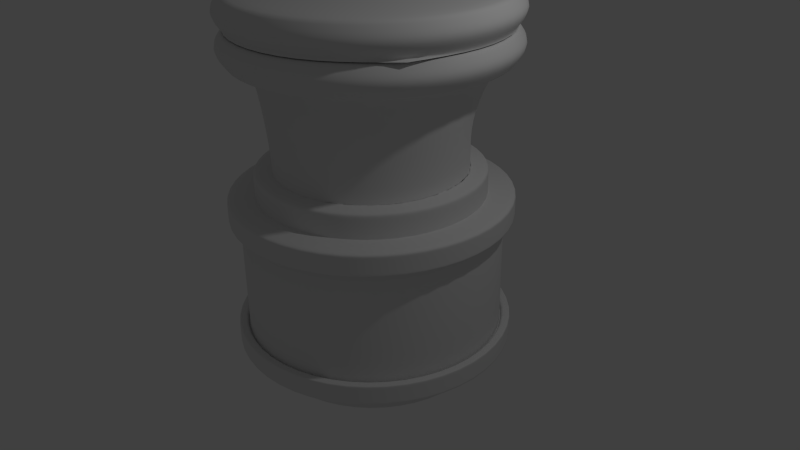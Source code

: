 # Source: chandelier.blend  (saved by Blender 2.73.0; exported with 4.5.12 LTS)
import bpy
from mathutils import Matrix  # noqa: F401  (used for matrix-valued properties, if any)

bpy.ops.wm.read_factory_settings(use_empty=True)
scene = bpy.context.scene
scene.name = 'Scene'

# ---- collections
col_collection_1 = bpy.data.collections.new('Collection 1'); scene.collection.children.link(col_collection_1)

# ---- world
world_world = bpy.data.worlds.new('World'); scene.world = world_world
world_world.color = (0.05088, 0.05088, 0.05088)
world_world.use_sun_shadow = False
world_world.sun_shadow_jitter_overblur = 0.0
world_world.cycles.sampling_method = 'MANUAL'
world_world.cycles.sample_map_resolution = 256

# ---- cameras
cam_camera = bpy.data.cameras.new('Camera')
cam_camera.clip_end = 100.0
cam_camera.lens = 35.0
cam_camera.sensor_width = 32.0
cam_camera.sensor_height = 18.0
cam_camera.ortho_scale = 7.314
cam_camera.dof.focus_distance = 0.0
cam_camera.dof.aperture_fstop = 128.0

# ---- lights
light_lamp = bpy.data.lights.new('Lamp', 'POINT')
light_lamp.transmission_factor = 0.0
light_lamp.cutoff_distance = 30.0
light_lamp.energy = 100.0
light_lamp.shadow_buffer_clip_start = 1.001
light_lamp.shadow_soft_size = 0.1
light_lamp.shadow_maximum_resolution = 0.006
light_lamp.use_absolute_resolution = True
light_lamp.cycles.use_multiple_importance_sampling = False

# ---- meshes
me_cylinder_001 = bpy.data.meshes.new('Cylinder.001')
me_cylinder_001.from_pydata([(-0.6128, 1.097, -5.136), (-1.075, 0.6344, -5.136), (-1.244, 0.003011, -5.136), (-1.075, -0.6283, -5.136), (-0.6128, -1.091, -5.136), (0.01854, -1.26, -5.136), (0.6499, -1.091, -5.136), (1.112, -0.6283, -5.136), (1.281, 0.003011, -5.136), (1.112, 0.6344, -5.136), (0.01854, 1.266, -5.136), (0.6499, 1.097, -5.136)], [], [(11, 10, 0, 1, 2, 3, 4, 5, 6, 7, 8, 9)])
me_cylinder_001.polygons.foreach_set('use_smooth', [True] * 1)
me_cylinder_001.use_remesh_preserve_volume = False
me_cylinder_001.use_remesh_preserve_attributes = False
me_cylinder_001.use_mirror_vertex_groups = False
me_cylinder_001.update()
me_cylinder = bpy.data.meshes.new('Cylinder')
me_cylinder.from_pydata([(2.542e-08, 1.853, -7.448), (2.542e-08, 1.853, -5.448), (0.9265, 1.605, -7.448), (0.9265, 1.605, -5.448), (1.605, 0.9265, -7.448), (1.605, 0.9265, -5.448), (1.853, 3.764e-08, -7.448), (1.853, 3.764e-08, -5.448), (1.605, -0.9265, -7.448), (1.605, -0.9265, -5.448), (0.9265, -1.605, -7.448), (0.9265, -1.605, -5.448), (3.052e-07, -1.853, -7.448), (3.052e-07, -1.853, -5.448), (-0.9265, -1.605, -7.448), (-0.9265, -1.605, -5.448), (-1.605, -0.9265, -7.448), (-1.605, -0.9265, -5.448), (-1.853, -7.429e-07, -7.448), (-1.853, -7.429e-07, -5.448), (-1.605, 0.9265, -7.448), (-1.605, 0.9265, -5.448), (-0.9265, 1.605, -7.448), (-0.9265, 1.605, -5.448), (0.8568, -1.484, -7.319), (0.8568, -1.484, -5.578), (1.484, -0.8568, -7.319), (1.484, -0.8568, -5.578), (1.714, 2.21e-08, -7.319), (1.714, 2.21e-08, -5.578), (1.484, 0.8568, -7.319), (1.484, 0.8568, -5.578), (0.8568, 1.484, -7.319), (0.8568, 1.484, -5.578), (1.977e-08, 1.714, -5.578), (1.977e-08, 1.714, -7.319), (2.542e-08, 1.853, -7.169), (2.542e-08, 1.853, -5.727), (0.9265, 1.605, -5.727), (0.9265, 1.605, -7.169), (1.605, 0.9265, -5.727), (1.605, 0.9265, -7.169), (1.853, 3.764e-08, -5.727), (1.853, 3.764e-08, -7.169), (1.605, -0.9265, -5.727), (1.605, -0.9265, -7.169), (0.9265, -1.605, -5.727), (0.9265, -1.605, -7.169), (3.052e-07, -1.853, -5.727), (3.052e-07, -1.853, -7.169), (-0.9265, -1.605, -5.727), (-0.9265, -1.605, -7.169), (-1.605, -0.9265, -5.727), (-1.605, -0.9265, -7.169), (-1.853, -7.429e-07, -5.727), (-1.853, -7.429e-07, -7.169), (-1.605, 0.9265, -5.727), (-1.605, 0.9265, -7.169), (-0.9265, 1.605, -7.169), (-0.9265, 1.605, -5.727), (2.785e-07, -1.714, -5.578), (2.785e-07, -1.714, -7.319), (-0.8568, -1.484, -5.578), (-0.8568, -1.484, -7.319), (-1.484, -0.8568, -5.578), (-1.484, -0.8568, -7.319), (-1.714, -6.997e-07, -5.578), (-1.714, -6.997e-07, -7.319), (-1.484, 0.8568, -5.578), (-1.484, 0.8568, -7.319), (-0.8568, 1.484, -7.319), (-0.8568, 1.484, -5.578), (1.605, 0.9265, -7.309), (1.853, 3.764e-08, -7.309), (1.605, -0.9265, -7.309), (0.9265, -1.605, -7.309), (3.052e-07, -1.853, -7.309), (-0.9265, -1.605, -7.309), (-1.605, -0.9265, -7.309), (-1.853, -7.429e-07, -7.309), (0.9265, 1.605, -7.309), (2.542e-08, 1.853, -7.309), (-0.9265, 1.605, -7.309), (-1.605, 0.9265, -7.309), (-0.9265, 1.605, -5.588), (-1.605, 0.9265, -5.588), (-1.853, -7.429e-07, -5.588), (-1.605, -0.9265, -5.588), (-0.9265, -1.605, -5.588), (3.052e-07, -1.853, -5.588), (0.9265, -1.605, -5.588), (1.605, -0.9265, -5.588), (1.853, 3.764e-08, -5.588), (1.605, 0.9265, -5.588), (0.9265, 1.605, -5.588), (2.542e-08, 1.853, -5.588), (-0.9265, 1.605, -7.41), (-0.9265, 1.605, -7.207), (2.542e-08, 1.853, -7.207), (2.542e-08, 1.853, -7.41), (0.9265, 1.605, -7.41), (0.9265, 1.605, -7.207), (1.605, 0.9265, -7.207), (1.605, 0.9265, -7.41), (1.853, 3.764e-08, -7.207), (1.853, 3.764e-08, -7.41), (1.605, -0.9265, -7.207), (1.605, -0.9265, -7.41), (0.9265, -1.605, -7.207), (0.9265, -1.605, -7.41), (3.052e-07, -1.853, -7.207), (3.052e-07, -1.853, -7.41), (-0.9265, -1.605, -7.207), (-0.9265, -1.605, -7.41), (-1.605, -0.9265, -7.207), (-1.605, -0.9265, -7.41), (-1.853, -7.429e-07, -7.207), (-1.853, -7.429e-07, -7.41), (-1.605, 0.9265, -7.207), (-1.605, 0.9265, -7.41), (2.542e-08, 1.853, -5.486), (2.542e-08, 1.853, -5.689), (0.9265, 1.605, -5.689), (0.9265, 1.605, -5.486), (-0.9265, 1.605, -5.689), (-0.9265, 1.605, -5.486), (1.605, 0.9265, -5.689), (1.605, 0.9265, -5.486), (1.853, 3.764e-08, -5.689), (1.853, 3.764e-08, -5.486), (1.605, -0.9265, -5.689), (1.605, -0.9265, -5.486), (0.9265, -1.605, -5.689), (0.9265, -1.605, -5.486), (3.052e-07, -1.853, -5.689), (3.052e-07, -1.853, -5.486), (-0.9265, -1.605, -5.689), (-0.9265, -1.605, -5.486), (-1.605, -0.9265, -5.689), (-1.605, -0.9265, -5.486), (-1.853, -7.429e-07, -5.689), (-1.853, -7.429e-07, -5.486), (-1.605, 0.9265, -5.689), (-1.605, 0.9265, -5.486), (0.8568, 1.484, -6.809), (0.8568, 1.484, -6.448), (0.8568, 1.484, -6.088), (1.484, 0.8568, -6.809), (1.484, 0.8568, -6.448), (1.484, 0.8568, -6.088), (1.714, 2.21e-08, -6.809), (1.714, 2.21e-08, -6.448), (1.714, 2.21e-08, -6.088), (1.484, -0.8568, -6.809), (1.484, -0.8568, -6.448), (1.484, -0.8568, -6.088), (0.8568, -1.484, -6.809), (0.8568, -1.484, -6.448), (0.8568, -1.484, -6.088), (2.785e-07, -1.714, -6.809), (2.785e-07, -1.714, -6.448), (2.785e-07, -1.714, -6.088), (-0.8568, -1.484, -6.809), (-0.8568, -1.484, -6.448), (-0.8568, -1.484, -6.088), (-1.484, -0.8568, -6.809), (-1.484, -0.8568, -6.448), (-1.484, -0.8568, -6.088), (-1.714, -6.997e-07, -6.809), (-1.714, -6.997e-07, -6.448), (-1.714, -6.997e-07, -6.088), (-1.484, 0.8568, -6.809), (-1.484, 0.8568, -6.448), (-1.484, 0.8568, -6.088), (-0.8568, 1.484, -6.088), (-0.8568, 1.484, -6.448), (-0.8568, 1.484, -6.809), (1.977e-08, 1.714, -6.088), (1.977e-08, 1.714, -6.448), (1.977e-08, 1.714, -6.809), (0.8917, 1.544, -7.169), (2.26e-08, 1.783, -7.169), (1.544, 0.8917, -7.169), (0.8917, -1.544, -7.169), (-0.8917, -1.544, -7.169), (2.919e-07, -1.783, -7.169), (1.544, -0.8917, -7.169), (1.783, 2.987e-08, -7.169), (-0.8917, 1.544, -7.169), (-1.544, 0.8917, -7.169), (-1.783, -7.213e-07, -7.169), (-1.544, -0.8917, -7.169), (-1.783, -7.213e-07, -5.727), (2.919e-07, -1.783, -5.727), (1.544, 0.8917, -5.727), (1.783, 2.987e-08, -5.727), (-0.8917, -1.544, -5.727), (-1.544, -0.8917, -5.727), (2.26e-08, 1.783, -5.727), (0.8917, 1.544, -5.727), (-1.544, 0.8917, -5.727), (-0.8917, 1.544, -5.727), (1.544, -0.8917, -5.727), (0.8917, -1.544, -5.727), (-0.9164, 1.587, -7.169), (-0.8669, 1.502, -7.169), (2.461e-08, 1.833, -7.169), (2.059e-08, 1.734, -7.169), (1.502, 0.8669, -7.169), (1.587, 0.9164, -7.169), (1.734, 2.435e-08, -7.169), (1.833, 3.539e-08, -7.169), (0.8669, -1.502, -7.169), (0.9164, -1.587, -7.169), (2.824e-07, -1.734, -7.169), (3.014e-07, -1.833, -7.169), (-1.502, -0.8669, -7.169), (-1.587, -0.9164, -7.169), (-0.9164, -1.587, -7.169), (-0.8669, -1.502, -7.169), (0.9164, 1.587, -7.169), (0.8669, 1.502, -7.169), (1.587, -0.9164, -7.169), (1.502, -0.8669, -7.169), (-1.502, 0.8669, -7.169), (-1.587, 0.9164, -7.169), (-1.833, -7.366e-07, -7.169), (-1.734, -7.059e-07, -7.169), (-0.9164, -1.587, -5.727), (-0.8669, -1.502, -5.727), (2.824e-07, -1.734, -5.727), (3.014e-07, -1.833, -5.727), (-1.587, 0.9164, -5.727), (-1.502, 0.8669, -5.727), (-1.734, -7.059e-07, -5.727), (-1.833, -7.366e-07, -5.727), (1.587, 0.9164, -5.727), (1.502, 0.8669, -5.727), (0.8669, 1.502, -5.727), (0.9164, 1.587, -5.727), (1.734, 2.435e-08, -5.727), (1.833, 3.539e-08, -5.727), (1.587, -0.9164, -5.727), (1.502, -0.8669, -5.727), (-0.8669, 1.502, -5.727), (-0.9164, 1.587, -5.727), (2.461e-08, 1.833, -5.727), (2.059e-08, 1.734, -5.727), (-1.502, -0.8669, -5.727), (-1.587, -0.9164, -5.727), (0.8669, -1.502, -5.727), (0.9164, -1.587, -5.727), (5.277e-08, 1.499, -7.448), (0.7493, 1.298, -7.448), (0.7493, 1.298, -5.448), (5.277e-08, 1.499, -5.448), (1.298, 0.7493, -7.448), (1.298, 0.7493, -5.448), (1.499, 3.764e-08, -7.448), (1.499, 3.764e-08, -5.448), (1.298, -0.7493, -7.448), (1.298, -0.7493, -5.448), (0.7493, -1.298, -7.448), (0.7493, -1.298, -5.448), (2.834e-07, -1.499, -7.448), (2.834e-07, -1.499, -5.448), (-0.7493, -1.298, -7.448), (-0.7493, -1.298, -5.448), (-1.298, -0.7493, -7.448), (-1.298, -0.7493, -5.448), (-1.499, -5.898e-07, -7.448), (-1.499, -5.898e-07, -5.448), (-1.298, 0.7493, -7.448), (-1.298, 0.7493, -5.448), (-0.7493, 1.298, -7.448), (-0.7493, 1.298, -5.448), (5.277e-08, 1.499, -7.448), (0.7493, 1.298, -7.448), (0.7493, 1.298, -5.448), (5.277e-08, 1.499, -5.448), (1.298, 0.7493, -7.448), (1.298, 0.7493, -5.448), (1.499, 3.764e-08, -7.448), (1.499, 3.764e-08, -5.448), (1.298, -0.7493, -7.448), (1.298, -0.7493, -5.448), (0.7493, -1.298, -7.448), (0.7493, -1.298, -5.448), (2.834e-07, -1.499, -7.448), (2.834e-07, -1.499, -5.448), (-0.7493, -1.298, -7.448), (-0.7493, -1.298, -5.448), (-1.298, -0.7493, -7.448), (-1.298, -0.7493, -5.448), (-1.499, -5.898e-07, -7.448), (-1.499, -5.898e-07, -5.448), (-1.298, 0.7493, -7.448), (-1.298, 0.7493, -5.448), (-0.7493, 1.298, -7.448), (-0.7493, 1.298, -5.448), (5.277e-08, 1.499, -7.448), (0.7493, 1.298, -7.448), (0.7493, 1.298, -5.448), (5.277e-08, 1.499, -5.448), (1.298, 0.7493, -7.448), (1.298, 0.7493, -5.448), (1.499, 3.764e-08, -7.448), (1.499, 3.764e-08, -5.448), (1.298, -0.7493, -7.448), (1.298, -0.7493, -5.448), (0.7493, -1.298, -7.448), (0.7493, -1.298, -5.448), (2.834e-07, -1.499, -7.448), (2.834e-07, -1.499, -5.448), (-0.7493, -1.298, -7.448), (-0.7493, -1.298, -5.448), (-1.298, -0.7493, -7.448), (-1.298, -0.7493, -5.448), (-1.499, -5.898e-07, -7.448), (-1.499, -5.898e-07, -5.448), (-1.298, 0.7493, -7.448), (-1.298, 0.7493, -5.448), (-0.7493, 1.298, -7.448), (-0.7493, 1.298, -5.448), (5.277e-08, 1.499, -7.448), (0.7493, 1.298, -7.448), (0.7493, 1.298, -5.448), (5.277e-08, 1.499, -5.448), (1.298, 0.7493, -7.448), (1.298, 0.7493, -5.448), (1.499, 3.764e-08, -7.448), (1.499, 3.764e-08, -5.448), (1.298, -0.7493, -7.448), (1.298, -0.7493, -5.448), (0.7493, -1.298, -7.448), (0.7493, -1.298, -5.448), (2.834e-07, -1.499, -7.448), (2.834e-07, -1.499, -5.448), (-0.7493, -1.298, -7.448), (-0.7493, -1.298, -5.448), (-1.298, -0.7493, -7.448), (-1.298, -0.7493, -5.448), (-1.499, -5.898e-07, -7.448), (-1.499, -5.898e-07, -5.448), (-1.298, 0.7493, -7.448), (-1.298, 0.7493, -5.448), (-0.7493, 1.298, -7.448), (-0.7493, 1.298, -5.448), (5.277e-08, 1.499, -7.76), (0.7493, 1.298, -7.76), (0.7493, 1.298, -5.136), (5.277e-08, 1.499, -5.136), (1.298, 0.7493, -7.76), (1.298, 0.7493, -5.136), (1.499, 3.764e-08, -7.76), (1.499, 3.764e-08, -5.136), (1.298, -0.7493, -7.76), (1.298, -0.7493, -5.136), (0.7493, -1.298, -7.76), (0.7493, -1.298, -5.136), (2.834e-07, -1.499, -7.76), (2.834e-07, -1.499, -5.136), (-0.7493, -1.298, -7.76), (-0.7493, -1.298, -5.136), (-1.298, -0.7493, -7.76), (-1.298, -0.7493, -5.136), (-1.499, -5.898e-07, -7.76), (-1.499, -5.898e-07, -5.136), (-1.298, 0.7493, -7.76), (-1.298, 0.7493, -5.136), (-0.7493, 1.298, -7.76), (-0.7493, 1.298, -5.136), (8.188e-08, 1.263, -7.76), (0.6314, 1.094, -7.76), (0.6314, 1.094, -5.136), (8.188e-08, 1.263, -5.136), (1.094, 0.6314, -7.76), (1.094, 0.6314, -5.136), (1.263, 3.764e-08, -7.76), (1.263, 3.764e-08, -5.136), (1.094, -0.6314, -7.76), (1.094, -0.6314, -5.136), (0.6314, -1.094, -7.76), (0.6314, -1.094, -5.136), (2.615e-07, -1.263, -7.76), (2.615e-07, -1.263, -5.136), (-0.6314, -1.094, -7.76), (-0.6314, -1.094, -5.136), (-1.094, -0.6314, -7.76), (-1.094, -0.6314, -5.136), (-1.263, -4.733e-07, -7.76), (-1.263, -4.733e-07, -5.136), (-1.094, 0.6314, -7.76), (-1.094, 0.6314, -5.136), (-0.6314, 1.094, -7.76), (-0.6314, 1.094, -5.136), (0.6314, 1.094, -5.136), (8.188e-08, 1.263, -5.136), (1.094, 0.6314, -5.136), (1.263, 3.764e-08, -5.136), (1.094, -0.6314, -5.136), (0.6314, -1.094, -5.136), (2.615e-07, -1.263, -5.136), (-0.6314, -1.094, -5.136), (-1.094, -0.6314, -5.136), (-1.263, -4.733e-07, -5.136), (-1.094, 0.6314, -5.136), (-0.6314, 1.094, -5.136), (-0.6314, 1.094, -5.136), (-1.094, 0.6314, -5.136), (-1.263, -4.733e-07, -5.136), (-1.094, -0.6314, -5.136), (-0.6314, -1.094, -5.136), (2.615e-07, -1.263, -5.136), (0.6314, -1.094, -5.136), (1.094, -0.6314, -5.136), (1.263, 3.764e-08, -5.136), (1.094, 0.6314, -5.136), (8.188e-08, 1.263, -5.136), (0.6314, 1.094, -5.136), (1.298, 0.7493, -7.718), (1.298, 0.7493, -7.49), (1.499, 3.764e-08, -7.49), (1.499, 3.764e-08, -7.718), (0.7493, 1.298, -7.718), (0.7493, 1.298, -7.49), (-0.7493, 1.298, -7.718), (-0.7493, 1.298, -7.49), (5.277e-08, 1.499, -7.49), (5.277e-08, 1.499, -7.718), (-1.298, 0.7493, -7.718), (-1.298, 0.7493, -7.49), (-1.499, -5.898e-07, -7.718), (-1.499, -5.898e-07, -7.49), (-1.298, -0.7493, -7.718), (-1.298, -0.7493, -7.49), (-0.7493, -1.298, -7.718), (-0.7493, -1.298, -7.49), (2.834e-07, -1.499, -7.718), (2.834e-07, -1.499, -7.49), (0.7493, -1.298, -7.718), (0.7493, -1.298, -7.49), (1.298, -0.7493, -7.718), (1.298, -0.7493, -7.49), (-1.298, -0.7493, -5.178), (-1.298, -0.7493, -5.406), (-0.7493, -1.298, -5.406), (-0.7493, -1.298, -5.178), (2.834e-07, -1.499, -5.406), (2.834e-07, -1.499, -5.178), (0.7493, -1.298, -5.406), (0.7493, -1.298, -5.178), (1.298, -0.7493, -5.406), (1.298, -0.7493, -5.178), (1.499, 3.764e-08, -5.406), (1.499, 3.764e-08, -5.178), (1.298, 0.7493, -5.406), (1.298, 0.7493, -5.178), (0.7493, 1.298, -5.406), (0.7493, 1.298, -5.178), (5.277e-08, 1.499, -5.178), (5.277e-08, 1.499, -5.406), (-0.7493, 1.298, -5.406), (-0.7493, 1.298, -5.178), (-1.298, 0.7493, -5.406), (-1.298, 0.7493, -5.178), (-1.499, -5.898e-07, -5.406), (-1.499, -5.898e-07, -5.178), (0.758, 1.363, -3.809), (2.535e-08, 1.566, -3.809), (1.313, 0.8078, -3.809), (1.516, 0.04976, -3.809), (1.313, -0.7083, -3.809), (0.758, -1.263, -3.809), (2.41e-07, -1.466, -3.809), (-0.758, -1.263, -3.809), (-1.313, -0.7083, -3.809), (-1.516, 0.04976, -3.809), (-1.313, 0.8078, -3.809), (-0.758, 1.363, -3.809), (1.656, 1.006, -3.598), (-1.913, 0.04976, -3.598), (-0.9563, 1.706, -3.598), (-1.656, 1.006, -3.598), (0.9563, 1.706, -3.598), (1.782e-08, 1.962, -3.598), (-1.656, -0.9065, -3.598), (0.9563, -1.607, -3.598), (1.656, -0.9065, -3.598), (1.913, 0.04976, -3.598), (-0.9563, -1.607, -3.598), (2.899e-07, -1.863, -3.598), (5.001e-08, 1.263, -4.497), (-1.094, 0.6314, -4.497), (1.235, -0.6269, -4.046), (-0.7304, -1.153, -4.046), (0.6314, 1.094, -4.497), (1.427, 0.09236, -4.03), (0.708, -1.153, -4.046), (1.094, 0.6314, -4.481), (-0.01119, -1.346, -4.046), (-1.45, 0.09235, -4.046), (-1.257, -0.6269, -4.046), (-0.6314, 1.094, -4.497), (6.594e-08, 1.263, -4.817), (-1.094, 0.6314, -4.817), (1.094, -0.6314, -4.817), (-0.6314, -1.094, -4.817), (0.6314, 1.094, -4.817), (1.263, 3.764e-08, -4.817), (0.6314, -1.094, -4.817), (1.094, 0.6314, -4.817), (2.456e-07, -1.263, -4.817), (-1.263, -4.733e-07, -4.817), (-1.094, -0.6314, -4.817), (-0.6314, 1.094, -4.817), (0.8784, 1.571, -3.809), (5.344e-08, 1.807, -3.809), (1.521, 0.9282, -3.809), (1.757, 0.04976, -3.809), (1.521, -0.8287, -3.809), (0.8784, -1.472, -3.809), (3.034e-07, -1.707, -3.809), (-0.8784, -1.472, -3.809), (-1.521, -0.8287, -3.809), (-1.757, 0.04976, -3.809), (-1.521, 0.9282, -3.809), (-0.8784, 1.571, -3.809), (0.8784, 1.571, -3.387), (-4.801e-08, 1.807, -3.387), (1.521, 0.9282, -3.387), (1.757, 0.04976, -3.387), (1.521, -0.8287, -3.387), (0.8784, -1.472, -3.387), (2.019e-07, -1.707, -3.387), (-0.8784, -1.472, -3.387), (-1.521, -0.8287, -3.387), (-1.757, 0.04976, -3.387), (-1.521, 0.9282, -3.387), (-0.8784, 1.571, -3.387), (1.521, 0.9282, -3.419), (1.521, 0.9282, -3.776), (-1.757, 0.04976, -3.776), (-1.757, 0.04976, -3.419), (-1.521, 0.9282, -3.419), (-1.521, 0.9282, -3.776), (-0.8784, 1.571, -3.776), (-0.8784, 1.571, -3.419), (-4.016e-08, 1.807, -3.419), (4.559e-08, 1.807, -3.776), (0.8784, 1.571, -3.776), (0.8784, 1.571, -3.419), (-1.521, -0.8287, -3.776), (-1.521, -0.8287, -3.419), (0.8784, -1.472, -3.419), (0.8784, -1.472, -3.776), (1.757, 0.04976, -3.419), (1.757, 0.04976, -3.776), (1.521, -0.8287, -3.776), (1.521, -0.8287, -3.419), (2.098e-07, -1.707, -3.419), (2.955e-07, -1.707, -3.776), (-0.8784, -1.472, -3.776), (-0.8784, -1.472, -3.419), (0.758, 1.363, -3.403), (2.535e-08, 1.566, -3.403), (1.313, 0.8078, -3.403), (1.516, 0.04976, -3.403), (1.313, -0.7083, -3.403), (0.758, -1.263, -3.403), (2.41e-07, -1.466, -3.403), (-0.758, -1.263, -3.403), (-1.313, -0.7083, -3.403), (-1.516, 0.04976, -3.403), (-1.313, 0.8078, -3.403), (-0.758, 1.363, -3.403), (1.656, 1.006, -3.192), (-1.913, 0.04976, -3.192), (-0.9563, 1.706, -3.192), (-1.656, 1.006, -3.192), (0.9563, 1.706, -3.192), (1.782e-08, 1.962, -3.192), (-1.656, -0.9065, -3.192), (0.9563, -1.607, -3.192), (1.656, -0.9065, -3.192), (1.913, 0.04976, -3.192), (-0.9563, -1.607, -3.192), (2.899e-07, -1.863, -3.192), (5.001e-08, 1.263, -4.091), (-1.094, 0.6314, -4.091), (1.235, -0.6269, -3.64), (-0.7304, -1.153, -3.64), (0.6314, 1.094, -4.091), (1.427, 0.09236, -3.624), (0.708, -1.153, -3.64), (1.094, 0.6314, -4.075), (-0.01119, -1.346, -3.64), (-1.45, 0.09235, -3.64), (-1.257, -0.6269, -3.64), (-0.6314, 1.094, -4.091), (0.8784, 1.571, -3.403), (5.344e-08, 1.807, -3.403), (1.521, 0.9282, -3.403), (1.757, 0.04976, -3.403), (1.521, -0.8287, -3.403), (0.8784, -1.472, -3.403), (3.034e-07, -1.707, -3.403), (-0.8784, -1.472, -3.403), (-1.521, -0.8287, -3.403), (-1.757, 0.04976, -3.403), (-1.521, 0.9282, -3.403), (-0.8784, 1.571, -3.403), (0.8784, 1.571, -2.981), (-4.801e-08, 1.807, -2.981), (1.521, 0.9282, -2.981), (1.757, 0.04976, -2.981), (1.521, -0.8287, -2.981), (0.8784, -1.472, -2.981), (2.019e-07, -1.707, -2.981), (-0.8784, -1.472, -2.981), (-1.521, -0.8287, -2.981), (-1.757, 0.04976, -2.981), (-1.521, 0.9282, -2.981), (-0.8784, 1.571, -2.981), (1.521, 0.9282, -3.014), (1.521, 0.9282, -3.37), (-1.757, 0.04976, -3.37), (-1.757, 0.04976, -3.014), (-1.521, 0.9282, -3.014), (-1.521, 0.9282, -3.37), (-0.8784, 1.571, -3.37), (-0.8784, 1.571, -3.014), (-4.016e-08, 1.807, -3.014), (4.559e-08, 1.807, -3.37), (0.8784, 1.571, -3.37), (0.8784, 1.571, -3.014), (-1.521, -0.8287, -3.37), (-1.521, -0.8287, -3.014), (0.8784, -1.472, -3.014), (0.8784, -1.472, -3.37), (1.757, 0.04976, -3.014), (1.757, 0.04976, -3.37), (1.521, -0.8287, -3.37), (1.521, -0.8287, -3.014), (2.098e-07, -1.707, -3.014), (2.955e-07, -1.707, -3.37), (-0.8784, -1.472, -3.37), (-0.8784, -1.472, -3.014)], [(592, 564), (593, 567), (594, 569), (595, 566), (596, 570), (597, 573), (598, 572), (599, 575), (565, 588), (574, 589), (568, 590), (571, 591), (604, 568), (608, 572)], [(20, 119, 96, 22), (2, 100, 103, 4), (4, 103, 105, 6), (6, 105, 107, 8), (8, 107, 109, 10), (10, 109, 111, 12), (12, 111, 113, 14), (14, 113, 115, 16), (16, 115, 117, 18), (18, 117, 119, 20), (259, 257, 281, 283), (0, 99, 100, 2), (22, 96, 99, 0), (268, 270, 294, 292), (171, 176, 70, 69), (123, 3, 5, 127), (127, 5, 7, 129), (54, 140, 142, 56), (52, 138, 140, 54), (50, 136, 138, 52), (48, 134, 136, 50), (46, 132, 134, 48), (44, 130, 132, 46), (42, 128, 130, 44), (40, 126, 128, 42), (38, 122, 126, 40), (223, 210, 28, 26), (219, 214, 61, 63), (39, 36, 206, 220), (57, 55, 226, 225), (247, 244, 201, 198), (44, 46, 251, 242), (50, 52, 249, 228), (58, 57, 225, 204), (56, 59, 245, 232), (41, 39, 220, 209), (47, 45, 222, 213), (40, 42, 241, 236), (59, 124, 121, 37), (176, 179, 35, 70), (168, 171, 69, 67), (165, 168, 67, 65), (162, 165, 65, 63), (159, 162, 63, 61), (156, 159, 61, 24), (153, 156, 24, 26), (150, 153, 26, 28), (147, 150, 28, 30), (144, 147, 30, 32), (179, 144, 32, 35), (52, 54, 235, 249), (230, 229, 62, 60), (46, 48, 231, 251), (38, 40, 236, 239), (51, 49, 215, 218), (45, 43, 211, 222), (36, 58, 204, 206), (48, 50, 228, 231), (37, 38, 239, 246), (54, 56, 232, 235), (55, 53, 217, 226), (59, 37, 246, 245), (118, 57, 58, 97), (101, 39, 41, 102), (120, 1, 3, 123), (116, 55, 57, 118), (114, 53, 55, 116), (112, 51, 53, 114), (110, 49, 51, 112), (108, 47, 49, 110), (106, 45, 47, 108), (104, 43, 45, 106), (102, 41, 43, 104), (98, 36, 39, 101), (125, 23, 1, 120), (56, 142, 124, 59), (129, 7, 9, 131), (131, 9, 11, 133), (133, 11, 13, 135), (135, 13, 15, 137), (137, 15, 17, 139), (139, 17, 19, 141), (141, 19, 21, 143), (125, 120, 95, 84), (143, 21, 23, 125), (37, 121, 122, 38), (83, 82, 96, 119), (81, 80, 100, 99), (79, 83, 119, 117), (78, 79, 117, 115), (77, 78, 115, 113), (76, 77, 113, 111), (75, 76, 111, 109), (74, 75, 109, 107), (73, 74, 107, 105), (72, 73, 105, 103), (80, 72, 103, 100), (82, 81, 99, 96), (95, 94, 122, 121), (94, 93, 126, 122), (93, 92, 128, 126), (92, 91, 130, 128), (91, 90, 132, 130), (90, 89, 134, 132), (89, 88, 136, 134), (88, 87, 138, 136), (87, 86, 140, 138), (86, 85, 142, 140), (85, 84, 124, 142), (84, 95, 121, 124), (97, 58, 36, 98), (143, 125, 84, 85), (141, 143, 85, 86), (139, 141, 86, 87), (137, 139, 87, 88), (135, 137, 88, 89), (133, 135, 89, 90), (131, 133, 90, 91), (129, 131, 91, 92), (127, 129, 92, 93), (123, 127, 93, 94), (120, 123, 94, 95), (97, 98, 81, 82), (101, 102, 72, 80), (102, 104, 73, 72), (104, 106, 74, 73), (106, 108, 75, 74), (108, 110, 76, 75), (110, 112, 77, 76), (112, 114, 78, 77), (114, 116, 79, 78), (116, 118, 83, 79), (98, 101, 80, 81), (118, 97, 82, 83), (34, 33, 146, 177), (177, 146, 145, 178), (178, 145, 144, 179), (33, 31, 149, 146), (146, 149, 148, 145), (145, 148, 147, 144), (31, 29, 152, 149), (149, 152, 151, 148), (148, 151, 150, 147), (29, 27, 155, 152), (152, 155, 154, 151), (151, 154, 153, 150), (27, 25, 158, 155), (155, 158, 157, 154), (154, 157, 156, 153), (25, 60, 161, 158), (158, 161, 160, 157), (157, 160, 159, 156), (60, 62, 164, 161), (161, 164, 163, 160), (160, 163, 162, 159), (62, 64, 167, 164), (164, 167, 166, 163), (163, 166, 165, 162), (64, 66, 170, 167), (167, 170, 169, 166), (166, 169, 168, 165), (66, 68, 173, 170), (170, 173, 172, 169), (169, 172, 171, 168), (71, 34, 177, 174), (174, 177, 178, 175), (175, 178, 179, 176), (68, 71, 174, 173), (173, 174, 175, 172), (172, 175, 176, 171), (216, 219, 63, 65), (205, 224, 69, 70), (214, 212, 24, 61), (53, 51, 218, 217), (224, 227, 67, 69), (212, 223, 26, 24), (208, 221, 32, 30), (221, 207, 35, 32), (227, 216, 65, 67), (210, 208, 30, 28), (49, 47, 213, 215), (43, 41, 209, 211), (243, 250, 25, 27), (233, 244, 71, 68), (42, 44, 242, 241), (229, 248, 64, 62), (237, 240, 29, 31), (234, 233, 68, 66), (238, 237, 31, 33), (247, 238, 33, 34), (248, 234, 66, 64), (250, 230, 60, 25), (240, 243, 27, 29), (244, 247, 34, 71), (191, 190, 226, 217), (189, 188, 204, 225), (187, 186, 222, 211), (185, 184, 218, 215), (190, 189, 225, 226), (183, 185, 215, 213), (182, 187, 211, 209), (188, 181, 206, 204), (184, 191, 217, 218), (181, 180, 220, 206), (186, 183, 213, 222), (180, 182, 209, 220), (203, 202, 242, 251), (201, 200, 232, 245), (199, 198, 246, 239), (197, 196, 228, 249), (195, 194, 236, 241), (193, 203, 251, 231), (192, 197, 249, 235), (194, 199, 239, 236), (200, 192, 235, 232), (196, 193, 231, 228), (202, 195, 241, 242), (198, 201, 245, 246), (207, 205, 70, 35), (243, 240, 195, 202), (229, 230, 193, 196), (233, 234, 192, 200), (237, 238, 199, 194), (234, 248, 197, 192), (230, 250, 203, 193), (240, 237, 194, 195), (248, 229, 196, 197), (238, 247, 198, 199), (244, 233, 200, 201), (250, 243, 202, 203), (221, 208, 182, 180), (223, 212, 183, 186), (207, 221, 180, 181), (219, 216, 191, 184), (205, 207, 181, 188), (208, 210, 187, 182), (212, 214, 185, 183), (227, 224, 189, 190), (214, 219, 184, 185), (210, 223, 186, 187), (224, 205, 188, 189), (216, 227, 190, 191), (253, 252, 0, 2), (255, 254, 3, 1), (256, 253, 2, 4), (254, 257, 5, 3), (258, 256, 4, 6), (257, 259, 7, 5), (260, 258, 6, 8), (259, 261, 9, 7), (262, 260, 8, 10), (261, 263, 11, 9), (264, 262, 10, 12), (263, 265, 13, 11), (266, 264, 12, 14), (265, 267, 15, 13), (268, 266, 14, 16), (267, 269, 17, 15), (270, 268, 16, 18), (269, 271, 19, 17), (272, 270, 18, 20), (271, 273, 21, 19), (274, 272, 20, 22), (273, 275, 23, 21), (252, 274, 22, 0), (275, 255, 1, 23), (278, 279, 303, 302), (279, 299, 323, 303), (257, 254, 278, 281), (266, 268, 292, 290), (255, 275, 299, 279), (254, 255, 279, 278), (264, 266, 290, 288), (275, 273, 297, 299), (262, 264, 288, 286), (273, 271, 295, 297), (260, 262, 286, 284), (271, 269, 293, 295), (258, 260, 284, 282), (256, 258, 282, 280), (269, 267, 291, 293), (253, 256, 280, 277), (267, 265, 289, 291), (274, 252, 276, 298), (252, 253, 277, 276), (265, 263, 287, 289), (272, 274, 298, 296), (263, 261, 285, 287), (270, 272, 296, 294), (261, 259, 283, 285), (308, 310, 334, 332), (321, 319, 343, 345), (288, 290, 314, 312), (299, 297, 321, 323), (286, 288, 312, 310), (297, 295, 319, 321), (284, 286, 310, 308), (295, 293, 317, 319), (282, 284, 308, 306), (280, 282, 306, 304), (293, 291, 315, 317), (277, 280, 304, 301), (291, 289, 313, 315), (298, 276, 300, 322), (276, 277, 301, 300), (289, 287, 311, 313), (296, 298, 322, 320), (287, 285, 309, 311), (294, 296, 320, 318), (285, 283, 307, 309), (292, 294, 318, 316), (283, 281, 305, 307), (281, 278, 302, 305), (290, 292, 316, 314), (339, 337, 448, 446), (330, 332, 443, 422), (319, 317, 341, 343), (306, 308, 332, 330), (304, 306, 330, 328), (317, 315, 339, 341), (301, 304, 328, 325), (315, 313, 337, 339), (322, 300, 324, 346), (300, 301, 325, 324), (313, 311, 335, 337), (320, 322, 346, 344), (311, 309, 333, 335), (318, 320, 344, 342), (309, 307, 331, 333), (316, 318, 342, 340), (307, 305, 329, 331), (305, 302, 326, 329), (314, 316, 340, 338), (303, 323, 347, 327), (302, 303, 327, 326), (312, 314, 338, 336), (323, 321, 345, 347), (310, 312, 336, 334), (375, 395, 408, 418), (372, 373, 376, 378, 380, 382, 384, 386, 388, 390, 392, 394), (325, 328, 421, 425), (337, 335, 450, 448), (432, 430, 368, 366), (324, 325, 425, 428), (335, 333, 452, 450), (344, 346, 427, 431), (333, 331, 454, 452), (342, 344, 431, 433), (331, 329, 456, 454), (340, 342, 433, 435), (329, 326, 458, 456), (326, 327, 461, 458), (338, 340, 435, 437), (347, 345, 464, 462), (327, 347, 462, 461), (336, 338, 437, 439), (345, 343, 466, 464), (334, 336, 439, 441), (419, 418, 397, 396), (332, 334, 441, 443), (343, 341, 445, 466), (429, 424, 349, 348), (373, 372, 348, 349), (375, 374, 350, 351), (376, 373, 349, 352), (374, 377, 353, 350), (378, 376, 352, 354), (377, 379, 355, 353), (380, 378, 354, 356), (379, 381, 357, 355), (382, 380, 356, 358), (381, 383, 359, 357), (384, 382, 358, 360), (383, 385, 361, 359), (386, 384, 360, 362), (385, 387, 363, 361), (388, 386, 362, 364), (387, 389, 365, 363), (390, 388, 364, 366), (389, 391, 367, 365), (392, 390, 366, 368), (391, 393, 369, 367), (394, 392, 368, 370), (393, 395, 371, 369), (372, 394, 370, 348), (395, 375, 351, 371), (423, 442, 356, 354), (341, 339, 446, 445), (442, 440, 358, 356), (440, 438, 360, 358), (438, 436, 362, 360), (436, 434, 364, 362), (434, 432, 366, 364), (426, 429, 348, 370), (346, 324, 428, 427), (430, 426, 370, 368), (420, 423, 354, 352), (424, 420, 352, 349), (444, 447, 363, 365), (465, 467, 367, 369), (463, 465, 369, 371), (459, 460, 351, 350), (460, 463, 371, 351), (457, 459, 350, 353), (455, 457, 353, 355), (453, 455, 355, 357), (451, 453, 357, 359), (449, 451, 359, 361), (447, 449, 361, 363), (467, 444, 365, 367), (442, 423, 422, 443), (440, 442, 443, 441), (438, 440, 441, 439), (436, 438, 439, 437), (434, 436, 437, 435), (432, 434, 435, 433), (430, 432, 433, 431), (426, 430, 431, 427), (424, 429, 428, 425), (429, 426, 427, 428), (420, 424, 425, 421), (423, 420, 421, 422), (444, 467, 466, 445), (467, 465, 464, 466), (465, 463, 462, 464), (460, 459, 458, 461), (463, 460, 461, 462), (459, 457, 456, 458), (457, 455, 454, 456), (455, 453, 452, 454), (453, 451, 450, 452), (451, 449, 448, 450), (449, 447, 446, 448), (447, 444, 445, 446), (328, 330, 422, 421), (395, 393, 409, 408), (393, 391, 410, 409), (391, 389, 411, 410), (389, 387, 412, 411), (387, 385, 413, 412), (385, 383, 414, 413), (383, 381, 415, 414), (381, 379, 416, 415), (379, 377, 417, 416), (377, 374, 419, 417), (374, 375, 418, 419), (525, 524, 552, 542), (417, 419, 396, 398), (416, 417, 398, 399), (415, 416, 399, 400), (414, 415, 400, 401), (413, 414, 401, 402), (412, 413, 402, 403), (411, 412, 403, 404), (410, 411, 404, 405), (409, 410, 405, 406), (408, 409, 406, 407), (418, 408, 407, 397), (475, 474, 522, 523), (494, 497, 471, 472), (495, 500, 474, 475), (493, 501, 477, 478), (497, 499, 470, 471), (492, 503, 479, 469), (501, 502, 476, 477), (500, 498, 473, 474), (499, 496, 468, 470), (503, 493, 478, 479), (502, 495, 475, 476), (498, 494, 472, 473), (563, 560, 534, 535), (559, 556, 531, 532), (554, 559, 532, 533), (521, 520, 558, 555), (551, 548, 529, 528), (547, 544, 538, 539), (527, 526, 545, 546), (540, 551, 528, 530), (522, 521, 555, 561), (519, 518, 541, 557), (516, 517, 549, 550), (506, 509, 497, 494), (507, 512, 500, 495), (505, 513, 501, 493), (509, 511, 499, 497), (504, 515, 503, 492), (513, 514, 502, 501), (512, 510, 498, 500), (511, 508, 496, 499), (515, 505, 493, 503), (514, 507, 495, 502), (510, 506, 494, 498), (508, 504, 492, 496), (396, 397, 504, 508), (401, 400, 506, 510), (404, 403, 507, 514), (407, 406, 505, 515), (398, 396, 508, 511), (402, 401, 510, 512), (405, 404, 514, 513), (397, 407, 515, 504), (399, 398, 511, 509), (406, 405, 513, 505), (403, 402, 512, 507), (400, 399, 509, 506), (543, 544, 483, 481), (472, 471, 519, 520), (474, 473, 521, 522), (476, 475, 523, 524), (468, 469, 517, 516), (479, 478, 526, 527), (477, 476, 524, 525), (471, 470, 518, 519), (473, 472, 520, 521), (470, 468, 516, 518), (469, 479, 527, 517), (478, 477, 525, 526), (528, 529, 539, 538, 537, 536, 535, 534, 533, 532, 531, 530), (523, 522, 561, 562), (520, 519, 557, 558), (524, 523, 562, 552), (553, 563, 535, 536), (548, 547, 539, 529), (526, 525, 542, 545), (544, 543, 537, 538), (560, 554, 533, 534), (556, 540, 530, 531), (517, 527, 546, 549), (543, 553, 536, 537), (496, 492, 469, 468), (491, 490, 562, 561), (489, 488, 558, 557), (487, 491, 561, 555), (490, 486, 552, 562), (485, 484, 550, 549), (483, 482, 546, 545), (486, 481, 542, 552), (480, 489, 557, 541), (488, 487, 555, 558), (484, 480, 541, 550), (482, 485, 549, 546), (481, 483, 545, 542), (518, 516, 550, 541), (547, 548, 485, 482), (551, 540, 480, 484), (559, 554, 487, 488), (540, 556, 489, 480), (553, 543, 481, 486), (544, 547, 482, 483), (548, 551, 484, 485), (563, 553, 486, 490), (554, 560, 491, 487), (556, 559, 488, 489), (560, 563, 490, 491), (609, 608, 636, 626), (647, 644, 618, 619), (643, 640, 615, 616), (638, 643, 616, 617), (605, 604, 642, 639), (635, 632, 613, 612), (631, 628, 622, 623), (611, 610, 629, 630), (624, 635, 612, 614), (606, 605, 639, 645), (603, 602, 625, 641), (600, 601, 633, 634), (627, 628, 579, 577), (612, 613, 623, 622, 621, 620, 619, 618, 617, 616, 615, 614), (607, 606, 645, 646), (604, 603, 641, 642), (608, 607, 646, 636), (637, 647, 619, 620), (632, 631, 623, 613), (610, 609, 626, 629), (628, 627, 621, 622), (644, 638, 617, 618), (640, 624, 614, 615), (601, 611, 630, 633), (627, 637, 620, 621), (587, 586, 646, 645), (585, 584, 642, 641), (583, 587, 645, 639), (586, 582, 636, 646), (581, 580, 634, 633), (579, 578, 630, 629), (582, 577, 626, 636), (576, 585, 641, 625), (584, 583, 639, 642), (580, 576, 625, 634), (578, 581, 633, 630), (577, 579, 629, 626), (602, 600, 634, 625), (631, 632, 581, 578), (635, 624, 576, 580), (643, 638, 583, 584), (624, 640, 585, 576), (637, 627, 577, 582), (628, 631, 578, 579), (632, 635, 580, 581), (647, 637, 582, 586), (638, 644, 587, 583), (640, 643, 584, 585), (644, 647, 586, 587)])
me_cylinder.polygons.foreach_set('use_smooth', [True] * 603)
me_cylinder.use_remesh_preserve_volume = False
me_cylinder.use_remesh_preserve_attributes = False
me_cylinder.use_mirror_vertex_groups = False
me_cylinder.update()

# ---- objects
ob_cylinder_001 = bpy.data.objects.new('Cylinder.001', me_cylinder_001)
ob_cylinder = bpy.data.objects.new('Cylinder', me_cylinder)
ob_lamp = bpy.data.objects.new('Lamp', light_lamp)
ob_camera = bpy.data.objects.new('Camera', cam_camera)

# ---- transforms, parenting, visibility, modifiers, constraints
ob_cylinder_001.location = (0.0, 0.0, 6.395)
ob_cylinder_001.lineart.crease_threshold = 0.0
_m = ob_cylinder_001.modifiers.new('Subsurf', 'SUBSURF')
_m.uv_smooth = 'PRESERVE_CORNERS'
_m.quality = 2
_m.levels = 2
_m.show_only_control_edges = False
ob_cylinder.location = (0.0, 0.0, 6.395)
ob_cylinder.lineart.crease_threshold = 0.0
_m = ob_cylinder.modifiers.new('Subsurf', 'SUBSURF')
_m.uv_smooth = 'PRESERVE_CORNERS'
_m.quality = 2
_m.levels = 2
_m.show_only_control_edges = False
ob_lamp.location = (4.076, 1.005, 5.904)
ob_lamp.rotation_euler = (0.6503, 0.05522, 1.866)
ob_lamp.lock_rotations_4d = False
ob_lamp.empty_display_type = 'ARROWS'
ob_lamp.color = (0.0, 0.0, 0.0, 0.0)
ob_lamp.lineart.crease_threshold = 0.0
ob_camera.location = (7.481, -6.508, 5.344)
ob_camera.rotation_euler = (1.109, 0.01082, 0.8149)
ob_camera.lock_rotations_4d = False
ob_camera.empty_display_type = 'ARROWS'
ob_camera.color = (0.0, 0.0, 0.0, 0.0)
ob_camera.display_type = 'WIRE'
ob_camera.lineart.crease_threshold = 0.0

# ---- collection membership
col_collection_1.objects.link(ob_cylinder_001)
col_collection_1.objects.link(ob_cylinder)
col_collection_1.objects.link(ob_lamp)
col_collection_1.objects.link(ob_camera)

# ---- scene / render settings (as saved in the file)
scene.camera = ob_camera
scene.frame_start = 1; scene.frame_end = 250; scene.frame_set(1)
scene.render.engine = 'BLENDER_EEVEE_NEXT'
scene.render.resolution_percentage = 50
scene.render.dither_intensity = 0.0
scene.cycles.use_denoising = False
scene.cycles.samples = 10
scene.cycles.sampling_pattern = 'TABULATED_SOBOL'
scene.cycles.light_sampling_threshold = 0.0
scene.cycles.use_adaptive_sampling = False
scene.cycles.use_light_tree = False
scene.cycles.blur_glossy = 0.0
scene.cycles.pixel_filter_type = 'GAUSSIAN'
scene.cycles.sample_clamp_indirect = 0.0
scene.view_settings.view_transform = 'Standard'
bpy.context.view_layer.update()
